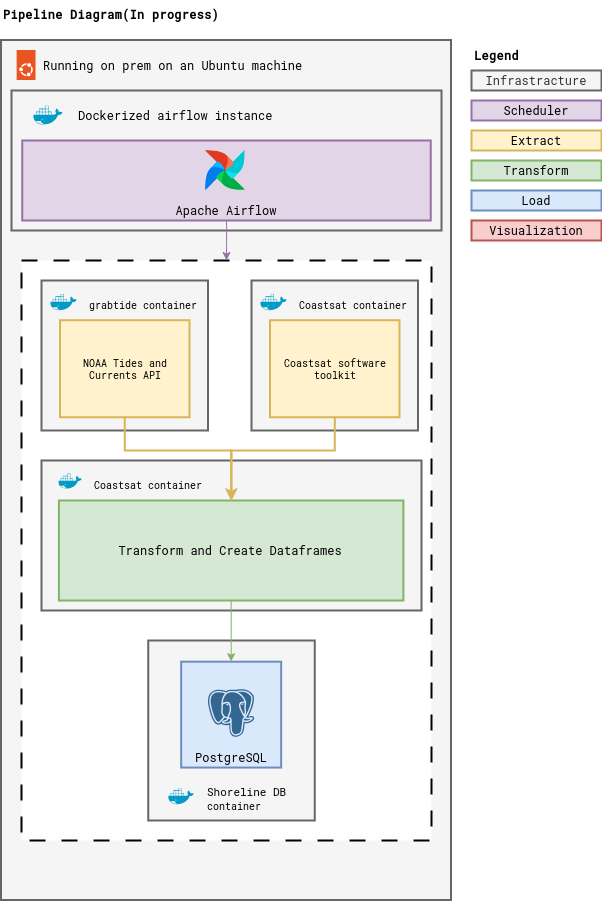

The diagram above was exported from draw.io. Its source (the exported page's mxGraphModel, read from the mxfile embedded in the PNG):
<mxGraphModel dx="1434" dy="795" grid="1" gridSize="10" guides="1" tooltips="1" connect="1" arrows="1" fold="1" page="0" pageScale="1" pageWidth="850" pageHeight="1100" math="0" shadow="0">
  <root>
    <mxCell id="0" />
    <mxCell id="1" parent="0" />
    <mxCell id="3fWUCPbQucgpRjpTzbk8-1" value="&lt;b&gt;&lt;font face=&quot;Roboto Mono&quot; data-font-src=&quot;https://fonts.googleapis.com/css?family=Roboto+Mono&quot;&gt;Pipeline Diagram(In progress)&lt;br&gt;&lt;/font&gt;&lt;/b&gt;" style="text;html=1;align=left;verticalAlign=middle;whiteSpace=wrap;rounded=0;" parent="1" vertex="1">
      <mxGeometry x="30" y="90" width="250" height="30" as="geometry" />
    </mxCell>
    <mxCell id="3fWUCPbQucgpRjpTzbk8-15" value="" style="rounded=0;whiteSpace=wrap;html=1;fontFamily=Roboto Mono;fontSource=https%3A%2F%2Ffonts.googleapis.com%2Fcss%3Ffamily%3DRoboto%2BMono;strokeWidth=2;fillColor=#f5f5f5;fontColor=#333333;strokeColor=#666666;align=left;horizontal=1;verticalAlign=top;" parent="1" vertex="1">
      <mxGeometry x="30" y="130" width="450" height="860" as="geometry" />
    </mxCell>
    <mxCell id="3fWUCPbQucgpRjpTzbk8-17" value="&lt;div&gt;Running on prem on an Ubuntu machine&lt;br&gt;&lt;/div&gt;" style="text;html=1;align=left;verticalAlign=middle;resizable=0;points=[];autosize=1;strokeColor=none;fillColor=none;fontFamily=Roboto Mono;fontSource=https%3A%2F%2Ffonts.googleapis.com%2Fcss%3Ffamily%3DRoboto%2BMono;" parent="1" vertex="1">
      <mxGeometry x="70" y="140" width="280" height="30" as="geometry" />
    </mxCell>
    <mxCell id="3fWUCPbQucgpRjpTzbk8-27" value="" style="shape=image;imageAspect=0;aspect=fixed;verticalLabelPosition=bottom;verticalAlign=top;image=https://cdn.jsdelivr.net/gh/devicons/devicon@latest/icons/ubuntu/ubuntu-original.svg;" parent="1" vertex="1">
      <mxGeometry x="40" y="140" width="30" height="30" as="geometry" />
    </mxCell>
    <mxCell id="3fWUCPbQucgpRjpTzbk8-30" value="" style="rounded=0;whiteSpace=wrap;html=1;fontFamily=Roboto Mono;fontSource=https%3A%2F%2Ffonts.googleapis.com%2Fcss%3Ffamily%3DRoboto%2BMono;strokeWidth=2;align=left;horizontal=1;verticalAlign=top;dashed=1;dashPattern=8 8;" parent="1" vertex="1">
      <mxGeometry x="50" y="350" width="410" height="580" as="geometry" />
    </mxCell>
    <mxCell id="3fWUCPbQucgpRjpTzbk8-47" value="" style="group;verticalAlign=middle;" parent="1" vertex="1" connectable="0">
      <mxGeometry x="40" y="180" width="430" height="140" as="geometry" />
    </mxCell>
    <mxCell id="3fWUCPbQucgpRjpTzbk8-46" value="" style="group" parent="3fWUCPbQucgpRjpTzbk8-47" vertex="1" connectable="0">
      <mxGeometry width="429.99999999999994" height="140" as="geometry" />
    </mxCell>
    <mxCell id="3fWUCPbQucgpRjpTzbk8-21" value="" style="rounded=0;whiteSpace=wrap;html=1;fontFamily=Roboto Mono;fontSource=https%3A%2F%2Ffonts.googleapis.com%2Fcss%3Ffamily%3DRoboto%2BMono;strokeWidth=2;fillColor=#f5f5f5;fontColor=#333333;strokeColor=#666666;" parent="3fWUCPbQucgpRjpTzbk8-46" vertex="1">
      <mxGeometry width="429.99999999999994" height="140" as="geometry" />
    </mxCell>
    <mxCell id="3fWUCPbQucgpRjpTzbk8-24" value="&lt;div&gt;Dockerized airflow instance&lt;br&gt;&lt;/div&gt;" style="text;html=1;align=left;verticalAlign=middle;resizable=0;points=[];autosize=1;strokeColor=none;fillColor=none;fontFamily=Roboto Mono;fontSource=https%3A%2F%2Ffonts.googleapis.com%2Fcss%3Ffamily%3DRoboto%2BMono;" parent="3fWUCPbQucgpRjpTzbk8-46" vertex="1">
      <mxGeometry x="64.5" y="10" width="220" height="30" as="geometry" />
    </mxCell>
    <mxCell id="3fWUCPbQucgpRjpTzbk8-28" value="" style="shape=image;imageAspect=0;aspect=fixed;verticalLabelPosition=bottom;verticalAlign=top;image=https://cdn.jsdelivr.net/gh/devicons/devicon@latest/icons/docker/docker-plain.svg;" parent="3fWUCPbQucgpRjpTzbk8-46" vertex="1">
      <mxGeometry x="21.5" y="10" width="30" height="30" as="geometry" />
    </mxCell>
    <mxCell id="3fWUCPbQucgpRjpTzbk8-45" value="" style="group" parent="3fWUCPbQucgpRjpTzbk8-47" vertex="1" connectable="0">
      <mxGeometry x="10.75" y="50" width="408.49999999999994" height="80" as="geometry" />
    </mxCell>
    <mxCell id="3fWUCPbQucgpRjpTzbk8-22" value="&lt;div&gt;Apache Airflow&lt;br&gt;&lt;/div&gt;" style="rounded=0;whiteSpace=wrap;html=1;fontFamily=Roboto Mono;fontSource=https%3A%2F%2Ffonts.googleapis.com%2Fcss%3Ffamily%3DRoboto%2BMono;strokeWidth=2;fillColor=#e1d5e7;strokeColor=#9673a6;verticalAlign=bottom;" parent="3fWUCPbQucgpRjpTzbk8-45" vertex="1">
      <mxGeometry width="408.49999999999994" height="80" as="geometry" />
    </mxCell>
    <mxCell id="3fWUCPbQucgpRjpTzbk8-26" value="" style="shape=image;imageAspect=0;aspect=fixed;verticalLabelPosition=bottom;verticalAlign=top;image=https://cdn.jsdelivr.net/gh/devicons/devicon@latest/icons/apacheairflow/apacheairflow-original.svg;" parent="3fWUCPbQucgpRjpTzbk8-45" vertex="1">
      <mxGeometry x="182.74999999999997" y="10" width="40" height="40" as="geometry" />
    </mxCell>
    <mxCell id="3fWUCPbQucgpRjpTzbk8-49" style="edgeStyle=orthogonalEdgeStyle;rounded=0;orthogonalLoop=1;jettySize=auto;html=1;fillColor=#e1d5e7;strokeColor=#9673a6;" parent="1" source="3fWUCPbQucgpRjpTzbk8-22" target="3fWUCPbQucgpRjpTzbk8-30" edge="1">
      <mxGeometry relative="1" as="geometry" />
    </mxCell>
    <mxCell id="3fWUCPbQucgpRjpTzbk8-43" value="" style="group" parent="1" vertex="1" connectable="0">
      <mxGeometry x="70" y="370" width="176.25" height="150" as="geometry" />
    </mxCell>
    <mxCell id="3fWUCPbQucgpRjpTzbk8-35" value="" style="rounded=0;whiteSpace=wrap;html=1;fontFamily=Roboto Mono;fontSource=https%3A%2F%2Ffonts.googleapis.com%2Fcss%3Ffamily%3DRoboto%2BMono;strokeWidth=2;fillColor=#f5f5f5;fontColor=#333333;strokeColor=#666666;" parent="3fWUCPbQucgpRjpTzbk8-43" vertex="1">
      <mxGeometry width="166.5" height="150" as="geometry" />
    </mxCell>
    <mxCell id="3fWUCPbQucgpRjpTzbk8-31" value="NOAA Tides and Currents API" style="rounded=0;whiteSpace=wrap;html=1;fontFamily=Roboto Mono;fontSource=https%3A%2F%2Ffonts.googleapis.com%2Fcss%3Ffamily%3DRoboto%2BMono;strokeWidth=2;fillColor=#fff2cc;strokeColor=#d6b656;fontSize=10;" parent="3fWUCPbQucgpRjpTzbk8-43" vertex="1">
      <mxGeometry x="18.5" y="39.705882352941174" width="129.5" height="97.05882352941177" as="geometry" />
    </mxCell>
    <mxCell id="3fWUCPbQucgpRjpTzbk8-36" value="" style="shape=image;imageAspect=0;aspect=fixed;verticalLabelPosition=bottom;verticalAlign=top;image=https://cdn.jsdelivr.net/gh/devicons/devicon@latest/icons/docker/docker-plain.svg;" parent="3fWUCPbQucgpRjpTzbk8-43" vertex="1">
      <mxGeometry x="9.25" y="8.823529411764707" width="26.470588235294116" height="26.470588235294116" as="geometry" />
    </mxCell>
    <mxCell id="3fWUCPbQucgpRjpTzbk8-38" value="&lt;font style=&quot;font-size: 10px;&quot;&gt;grabtide container&lt;/font&gt;" style="text;html=1;align=left;verticalAlign=middle;resizable=0;points=[];autosize=1;strokeColor=none;fillColor=none;fontFamily=Roboto Mono;fontSource=https%3A%2F%2Ffonts.googleapis.com%2Fcss%3Ffamily%3DRoboto%2BMono;fontSize=11;" parent="3fWUCPbQucgpRjpTzbk8-43" vertex="1">
      <mxGeometry x="46.25" y="8.823529411764707" width="130" height="30" as="geometry" />
    </mxCell>
    <mxCell id="3fWUCPbQucgpRjpTzbk8-44" value="" style="group" parent="1" vertex="1" connectable="0">
      <mxGeometry x="280" y="370" width="176.25" height="150" as="geometry" />
    </mxCell>
    <mxCell id="3fWUCPbQucgpRjpTzbk8-74" value="" style="group" parent="3fWUCPbQucgpRjpTzbk8-44" vertex="1" connectable="0">
      <mxGeometry width="176.25" height="150" as="geometry" />
    </mxCell>
    <mxCell id="3fWUCPbQucgpRjpTzbk8-39" value="" style="rounded=0;whiteSpace=wrap;html=1;fontFamily=Roboto Mono;fontSource=https%3A%2F%2Ffonts.googleapis.com%2Fcss%3Ffamily%3DRoboto%2BMono;strokeWidth=2;fillColor=#f5f5f5;fontColor=#333333;strokeColor=#666666;" parent="3fWUCPbQucgpRjpTzbk8-74" vertex="1">
      <mxGeometry width="166.5" height="150" as="geometry" />
    </mxCell>
    <mxCell id="3fWUCPbQucgpRjpTzbk8-40" value="Coastsat software toolkit" style="rounded=0;whiteSpace=wrap;html=1;fontFamily=Roboto Mono;fontSource=https%3A%2F%2Ffonts.googleapis.com%2Fcss%3Ffamily%3DRoboto%2BMono;strokeWidth=2;fillColor=#fff2cc;strokeColor=#d6b656;fontSize=10;" parent="3fWUCPbQucgpRjpTzbk8-74" vertex="1">
      <mxGeometry x="18.5" y="39.705882352941174" width="129.5" height="97.05882352941177" as="geometry" />
    </mxCell>
    <mxCell id="3fWUCPbQucgpRjpTzbk8-41" value="" style="shape=image;imageAspect=0;aspect=fixed;verticalLabelPosition=bottom;verticalAlign=top;image=https://cdn.jsdelivr.net/gh/devicons/devicon@latest/icons/docker/docker-plain.svg;" parent="3fWUCPbQucgpRjpTzbk8-74" vertex="1">
      <mxGeometry x="9.25" y="8.823529411764707" width="26.470588235294116" height="26.470588235294116" as="geometry" />
    </mxCell>
    <mxCell id="3fWUCPbQucgpRjpTzbk8-42" value="&lt;font style=&quot;font-size: 10px;&quot;&gt;Coastsat container&lt;/font&gt;" style="text;html=1;align=left;verticalAlign=middle;resizable=0;points=[];autosize=1;strokeColor=none;fillColor=none;fontFamily=Roboto Mono;fontSource=https%3A%2F%2Ffonts.googleapis.com%2Fcss%3Ffamily%3DRoboto%2BMono;fontSize=11;" parent="3fWUCPbQucgpRjpTzbk8-74" vertex="1">
      <mxGeometry x="46.25" y="8.823529411764707" width="130" height="30" as="geometry" />
    </mxCell>
    <mxCell id="3fWUCPbQucgpRjpTzbk8-66" value="" style="group" parent="1" vertex="1" connectable="0">
      <mxGeometry x="70" y="550" width="380" height="190.00000000000006" as="geometry" />
    </mxCell>
    <mxCell id="3fWUCPbQucgpRjpTzbk8-61" value="" style="rounded=0;whiteSpace=wrap;html=1;fontFamily=Roboto Mono;fontSource=https%3A%2F%2Ffonts.googleapis.com%2Fcss%3Ffamily%3DRoboto%2BMono;strokeWidth=2;fillColor=#f5f5f5;fontColor=#333333;strokeColor=#666666;" parent="3fWUCPbQucgpRjpTzbk8-66" vertex="1">
      <mxGeometry width="380" height="150" as="geometry" />
    </mxCell>
    <mxCell id="3fWUCPbQucgpRjpTzbk8-65" value="" style="group" parent="3fWUCPbQucgpRjpTzbk8-66" vertex="1" connectable="0">
      <mxGeometry x="17.416666666666668" y="8.823529411764696" width="344.48809523809524" height="181.17647058823536" as="geometry" />
    </mxCell>
    <mxCell id="3fWUCPbQucgpRjpTzbk8-63" value="" style="shape=image;imageAspect=0;aspect=fixed;verticalLabelPosition=bottom;verticalAlign=top;image=https://cdn.jsdelivr.net/gh/devicons/devicon@latest/icons/docker/docker-plain.svg;" parent="3fWUCPbQucgpRjpTzbk8-65" vertex="1">
      <mxGeometry width="23.949579831932773" height="23.949579831932773" as="geometry" />
    </mxCell>
    <mxCell id="3fWUCPbQucgpRjpTzbk8-64" value="&lt;font style=&quot;font-size: 10px;&quot;&gt;Coastsat container&lt;/font&gt;" style="text;html=1;align=left;verticalAlign=middle;resizable=0;points=[];autosize=1;strokeColor=none;fillColor=none;fontFamily=Roboto Mono;fontSource=https%3A%2F%2Ffonts.googleapis.com%2Fcss%3Ffamily%3DRoboto%2BMono;fontSize=11;" parent="3fWUCPbQucgpRjpTzbk8-65" vertex="1">
      <mxGeometry x="33.476190476190474" width="130" height="30" as="geometry" />
    </mxCell>
    <mxCell id="3fWUCPbQucgpRjpTzbk8-51" value="Transform and Create Dataframes" style="rounded=0;whiteSpace=wrap;html=1;fontFamily=Roboto Mono;fontSource=https%3A%2F%2Ffonts.googleapis.com%2Fcss%3Ffamily%3DRoboto%2BMono;strokeWidth=2;fillColor=#d5e8d4;strokeColor=#82b366;" parent="3fWUCPbQucgpRjpTzbk8-65" vertex="1">
      <mxGeometry y="31.176470588235304" width="344.48809523809524" height="100" as="geometry" />
    </mxCell>
    <mxCell id="3fWUCPbQucgpRjpTzbk8-67" style="edgeStyle=orthogonalEdgeStyle;rounded=0;orthogonalLoop=1;jettySize=auto;html=1;exitX=0.5;exitY=1;exitDx=0;exitDy=0;entryX=0.5;entryY=0;entryDx=0;entryDy=0;fillColor=#fff2cc;strokeColor=#d6b656;strokeWidth=2;" parent="1" source="3fWUCPbQucgpRjpTzbk8-31" target="3fWUCPbQucgpRjpTzbk8-51" edge="1">
      <mxGeometry relative="1" as="geometry">
        <Array as="points">
          <mxPoint x="153" y="540" />
          <mxPoint x="260" y="540" />
        </Array>
      </mxGeometry>
    </mxCell>
    <mxCell id="3fWUCPbQucgpRjpTzbk8-68" style="edgeStyle=orthogonalEdgeStyle;rounded=0;orthogonalLoop=1;jettySize=auto;html=1;fillColor=#fff2cc;strokeColor=#d6b656;strokeWidth=2;" parent="1" source="3fWUCPbQucgpRjpTzbk8-40" target="3fWUCPbQucgpRjpTzbk8-51" edge="1">
      <mxGeometry relative="1" as="geometry">
        <Array as="points">
          <mxPoint x="363" y="540" />
          <mxPoint x="260" y="540" />
        </Array>
      </mxGeometry>
    </mxCell>
    <mxCell id="3fWUCPbQucgpRjpTzbk8-79" value="" style="group" parent="1" vertex="1" connectable="0">
      <mxGeometry x="176.75" y="730" width="166.5" height="180" as="geometry" />
    </mxCell>
    <mxCell id="3fWUCPbQucgpRjpTzbk8-73" value="" style="rounded=0;whiteSpace=wrap;html=1;fontFamily=Roboto Mono;fontSource=https%3A%2F%2Ffonts.googleapis.com%2Fcss%3Ffamily%3DRoboto%2BMono;strokeWidth=2;fillColor=#f5f5f5;fontColor=#333333;strokeColor=#666666;" parent="3fWUCPbQucgpRjpTzbk8-79" vertex="1">
      <mxGeometry width="166.5" height="180" as="geometry" />
    </mxCell>
    <mxCell id="3fWUCPbQucgpRjpTzbk8-58" value="" style="group" parent="3fWUCPbQucgpRjpTzbk8-79" vertex="1" connectable="0">
      <mxGeometry x="32.91" y="21.176470588235293" width="100" height="105.88235294117648" as="geometry" />
    </mxCell>
    <mxCell id="3fWUCPbQucgpRjpTzbk8-56" value="PostgreSQL" style="rounded=0;whiteSpace=wrap;html=1;fontFamily=Roboto Mono;fontSource=https%3A%2F%2Ffonts.googleapis.com%2Fcss%3Ffamily%3DRoboto%2BMono;strokeWidth=2;fillColor=#dae8fc;strokeColor=#6c8ebf;verticalAlign=bottom;" parent="3fWUCPbQucgpRjpTzbk8-58" vertex="1">
      <mxGeometry width="100" height="105.88235294117648" as="geometry" />
    </mxCell>
    <mxCell id="3fWUCPbQucgpRjpTzbk8-57" value="" style="shape=image;imageAspect=0;aspect=fixed;verticalLabelPosition=bottom;verticalAlign=top;image=https://cdn.jsdelivr.net/gh/devicons/devicon@latest/icons/postgresql/postgresql-plain.svg;" parent="3fWUCPbQucgpRjpTzbk8-58" vertex="1">
      <mxGeometry x="25" y="26.47058823529412" width="50" height="50" as="geometry" />
    </mxCell>
    <mxCell id="3fWUCPbQucgpRjpTzbk8-76" value="" style="shape=image;imageAspect=0;aspect=fixed;verticalLabelPosition=bottom;verticalAlign=top;image=https://cdn.jsdelivr.net/gh/devicons/devicon@latest/icons/docker/docker-plain.svg;" parent="3fWUCPbQucgpRjpTzbk8-79" vertex="1">
      <mxGeometry x="20" y="142.9449134948097" width="26.470588235294116" height="26.470588235294116" as="geometry" />
    </mxCell>
    <mxCell id="3fWUCPbQucgpRjpTzbk8-77" value="Shoreline DB&lt;font style=&quot;font-size: 10px;&quot;&gt; &lt;br&gt;container&lt;/font&gt;" style="text;html=1;align=left;verticalAlign=middle;resizable=0;points=[];autosize=1;strokeColor=none;fillColor=none;fontFamily=Roboto Mono;fontSource=https%3A%2F%2Ffonts.googleapis.com%2Fcss%3Ffamily%3DRoboto%2BMono;fontSize=11;" parent="3fWUCPbQucgpRjpTzbk8-79" vertex="1">
      <mxGeometry x="57" y="137.65079584775086" width="100" height="40" as="geometry" />
    </mxCell>
    <mxCell id="3fWUCPbQucgpRjpTzbk8-80" style="edgeStyle=orthogonalEdgeStyle;rounded=0;orthogonalLoop=1;jettySize=auto;html=1;entryX=0.5;entryY=0;entryDx=0;entryDy=0;fillColor=#d5e8d4;strokeColor=#82b366;" parent="1" source="3fWUCPbQucgpRjpTzbk8-51" target="3fWUCPbQucgpRjpTzbk8-56" edge="1">
      <mxGeometry relative="1" as="geometry" />
    </mxCell>
    <mxCell id="3fWUCPbQucgpRjpTzbk8-82" value="" style="group" parent="1" vertex="1" connectable="0">
      <mxGeometry x="490" y="130" width="140" height="200" as="geometry" />
    </mxCell>
    <mxCell id="3fWUCPbQucgpRjpTzbk8-3" value="Legend" style="text;html=1;align=center;verticalAlign=middle;resizable=0;points=[];autosize=1;strokeColor=none;fillColor=none;fontFamily=Roboto Mono;fontSource=https%3A%2F%2Ffonts.googleapis.com%2Fcss%3Ffamily%3DRoboto%2BMono;fontStyle=1" parent="3fWUCPbQucgpRjpTzbk8-82" vertex="1">
      <mxGeometry width="70" height="30" as="geometry" />
    </mxCell>
    <mxCell id="3fWUCPbQucgpRjpTzbk8-5" value="&lt;div&gt;Infrastracture&lt;/div&gt;" style="rounded=0;whiteSpace=wrap;html=1;fontFamily=Roboto Mono;fontSource=https%3A%2F%2Ffonts.googleapis.com%2Fcss%3Ffamily%3DRoboto%2BMono;strokeWidth=2;fillColor=#f5f5f5;fontColor=#333333;strokeColor=#666666;" parent="3fWUCPbQucgpRjpTzbk8-82" vertex="1">
      <mxGeometry x="10" y="30" width="130" height="20" as="geometry" />
    </mxCell>
    <mxCell id="3fWUCPbQucgpRjpTzbk8-8" value="&lt;div&gt;Scheduler&lt;/div&gt;" style="rounded=0;whiteSpace=wrap;html=1;fontFamily=Roboto Mono;fontSource=https%3A%2F%2Ffonts.googleapis.com%2Fcss%3Ffamily%3DRoboto%2BMono;strokeWidth=2;fillColor=#e1d5e7;strokeColor=#9673a6;" parent="3fWUCPbQucgpRjpTzbk8-82" vertex="1">
      <mxGeometry x="10" y="60" width="130" height="20" as="geometry" />
    </mxCell>
    <mxCell id="3fWUCPbQucgpRjpTzbk8-10" value="Extract" style="rounded=0;whiteSpace=wrap;html=1;fontFamily=Roboto Mono;fontSource=https%3A%2F%2Ffonts.googleapis.com%2Fcss%3Ffamily%3DRoboto%2BMono;strokeWidth=2;fillColor=#fff2cc;strokeColor=#d6b656;" parent="3fWUCPbQucgpRjpTzbk8-82" vertex="1">
      <mxGeometry x="10" y="90" width="130" height="20" as="geometry" />
    </mxCell>
    <mxCell id="3fWUCPbQucgpRjpTzbk8-12" value="&lt;div&gt;Visualization&lt;/div&gt;" style="rounded=0;whiteSpace=wrap;html=1;fontFamily=Roboto Mono;fontSource=https%3A%2F%2Ffonts.googleapis.com%2Fcss%3Ffamily%3DRoboto%2BMono;strokeWidth=2;fillColor=#f8cecc;strokeColor=#b85450;" parent="3fWUCPbQucgpRjpTzbk8-82" vertex="1">
      <mxGeometry x="10" y="180" width="130" height="20" as="geometry" />
    </mxCell>
    <mxCell id="3fWUCPbQucgpRjpTzbk8-13" value="&lt;div&gt;Load&lt;/div&gt;" style="rounded=0;whiteSpace=wrap;html=1;fontFamily=Roboto Mono;fontSource=https%3A%2F%2Ffonts.googleapis.com%2Fcss%3Ffamily%3DRoboto%2BMono;strokeWidth=2;fillColor=#dae8fc;strokeColor=#6c8ebf;" parent="3fWUCPbQucgpRjpTzbk8-82" vertex="1">
      <mxGeometry x="10" y="150" width="130" height="20" as="geometry" />
    </mxCell>
    <mxCell id="3fWUCPbQucgpRjpTzbk8-14" value="Transform" style="rounded=0;whiteSpace=wrap;html=1;fontFamily=Roboto Mono;fontSource=https%3A%2F%2Ffonts.googleapis.com%2Fcss%3Ffamily%3DRoboto%2BMono;strokeWidth=2;fillColor=#d5e8d4;strokeColor=#82b366;" parent="3fWUCPbQucgpRjpTzbk8-82" vertex="1">
      <mxGeometry x="10" y="120" width="130" height="20" as="geometry" />
    </mxCell>
  </root>
</mxGraphModel>